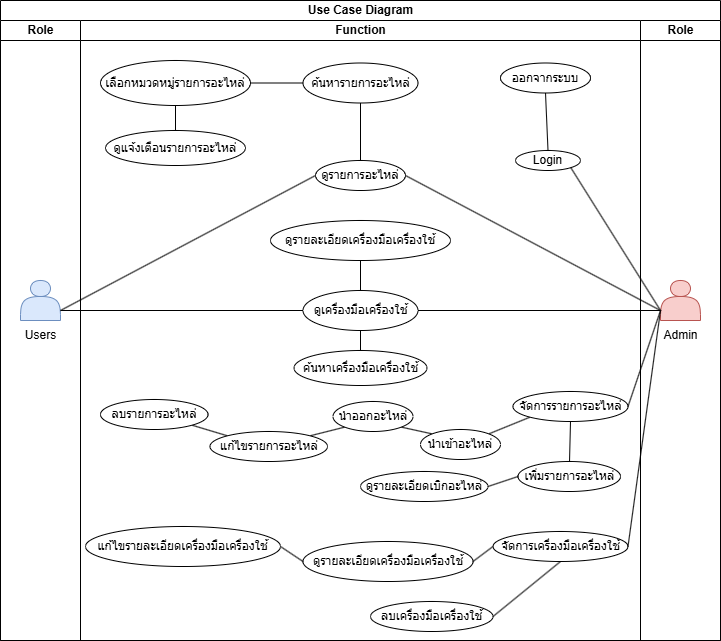

The diagram above was exported from draw.io. Its source (the exported page's mxGraphModel, read from the mxfile embedded in the PNG):
<mxGraphModel dx="1666" dy="789" grid="1" gridSize="10" guides="1" tooltips="1" connect="1" arrows="1" fold="1" page="1" pageScale="1" pageWidth="1169" pageHeight="826" background="none" math="0" shadow="0">
  <root>
    <mxCell id="0" />
    <mxCell id="1" parent="0" />
    <mxCell id="-M2nnYUAODN-cntzcXom-53" value="Use Case Diagram" style="swimlane;childLayout=stackLayout;resizeParent=1;resizeParentMax=0;startSize=20;html=1;" parent="1" vertex="1">
      <mxGeometry x="260" y="80" width="720" height="640" as="geometry" />
    </mxCell>
    <mxCell id="-M2nnYUAODN-cntzcXom-54" value="Role" style="swimlane;startSize=20;html=1;" parent="-M2nnYUAODN-cntzcXom-53" vertex="1">
      <mxGeometry y="20" width="80" height="620" as="geometry" />
    </mxCell>
    <mxCell id="-M2nnYUAODN-cntzcXom-57" value="" style="shape=actor;whiteSpace=wrap;html=1;fillColor=#dae8fc;strokeColor=#6c8ebf;" parent="-M2nnYUAODN-cntzcXom-54" vertex="1">
      <mxGeometry x="20" y="260" width="40" height="40" as="geometry" />
    </mxCell>
    <mxCell id="-M2nnYUAODN-cntzcXom-58" value="Users" style="text;html=1;align=center;verticalAlign=middle;resizable=0;points=[];autosize=1;strokeColor=none;fillColor=none;" parent="-M2nnYUAODN-cntzcXom-54" vertex="1">
      <mxGeometry x="15" y="300" width="50" height="30" as="geometry" />
    </mxCell>
    <mxCell id="-M2nnYUAODN-cntzcXom-55" value="Function" style="swimlane;startSize=20;html=1;" parent="-M2nnYUAODN-cntzcXom-53" vertex="1">
      <mxGeometry x="80" y="20" width="560" height="620" as="geometry" />
    </mxCell>
    <mxCell id="-M2nnYUAODN-cntzcXom-67" value="ออกจากระบบ" style="ellipse;whiteSpace=wrap;html=1;" parent="-M2nnYUAODN-cntzcXom-55" vertex="1">
      <mxGeometry x="420" y="42.5" width="90" height="30" as="geometry" />
    </mxCell>
    <mxCell id="-M2nnYUAODN-cntzcXom-80" value="ดูรายการอะไหล่" style="ellipse;whiteSpace=wrap;html=1;" parent="-M2nnYUAODN-cntzcXom-55" vertex="1">
      <mxGeometry x="235" y="140" width="90" height="30" as="geometry" />
    </mxCell>
    <mxCell id="-M2nnYUAODN-cntzcXom-81" value="ดูเครื่องมือเครื่องใช้" style="ellipse;whiteSpace=wrap;html=1;" parent="-M2nnYUAODN-cntzcXom-55" vertex="1">
      <mxGeometry x="222.5" y="270" width="115" height="40" as="geometry" />
    </mxCell>
    <mxCell id="-M2nnYUAODN-cntzcXom-99" value="Login" style="ellipse;whiteSpace=wrap;html=1;" parent="-M2nnYUAODN-cntzcXom-55" vertex="1">
      <mxGeometry x="435" y="130" width="65" height="20" as="geometry" />
    </mxCell>
    <mxCell id="-M2nnYUAODN-cntzcXom-115" value="ค้นหาเครื่องมือเครื่องใช้" style="ellipse;whiteSpace=wrap;html=1;" parent="-M2nnYUAODN-cntzcXom-55" vertex="1">
      <mxGeometry x="213.5" y="330" width="133" height="35" as="geometry" />
    </mxCell>
    <mxCell id="-M2nnYUAODN-cntzcXom-118" value="ค้นหารายการอะไหล่" style="ellipse;whiteSpace=wrap;html=1;" parent="-M2nnYUAODN-cntzcXom-55" vertex="1">
      <mxGeometry x="222.5" y="42.5" width="115" height="40" as="geometry" />
    </mxCell>
    <mxCell id="-M2nnYUAODN-cntzcXom-119" value="" style="endArrow=none;html=1;rounded=0;entryX=0.5;entryY=1;entryDx=0;entryDy=0;exitX=0.5;exitY=0;exitDx=0;exitDy=0;" parent="-M2nnYUAODN-cntzcXom-55" source="-M2nnYUAODN-cntzcXom-80" target="-M2nnYUAODN-cntzcXom-118" edge="1">
      <mxGeometry width="50" height="50" relative="1" as="geometry">
        <mxPoint x="280" y="180" as="sourcePoint" />
        <mxPoint x="370" y="200" as="targetPoint" />
      </mxGeometry>
    </mxCell>
    <mxCell id="-M2nnYUAODN-cntzcXom-120" value="เลือกหมวดหมู่รายการอะไหล่" style="ellipse;whiteSpace=wrap;html=1;" parent="-M2nnYUAODN-cntzcXom-55" vertex="1">
      <mxGeometry x="20" y="40" width="150" height="45" as="geometry" />
    </mxCell>
    <mxCell id="-M2nnYUAODN-cntzcXom-121" value="" style="endArrow=none;html=1;rounded=0;exitX=1;exitY=0.5;exitDx=0;exitDy=0;entryX=0;entryY=0.5;entryDx=0;entryDy=0;" parent="-M2nnYUAODN-cntzcXom-55" source="-M2nnYUAODN-cntzcXom-120" target="-M2nnYUAODN-cntzcXom-118" edge="1">
      <mxGeometry width="50" height="50" relative="1" as="geometry">
        <mxPoint x="590" y="360" as="sourcePoint" />
        <mxPoint x="336" y="225" as="targetPoint" />
      </mxGeometry>
    </mxCell>
    <mxCell id="-M2nnYUAODN-cntzcXom-132" value="" style="endArrow=none;html=1;rounded=0;exitX=0.5;exitY=1;exitDx=0;exitDy=0;entryX=0.5;entryY=0;entryDx=0;entryDy=0;" parent="-M2nnYUAODN-cntzcXom-55" source="-M2nnYUAODN-cntzcXom-213" target="-M2nnYUAODN-cntzcXom-81" edge="1">
      <mxGeometry width="50" height="50" relative="1" as="geometry">
        <mxPoint x="335" y="205" as="sourcePoint" />
        <mxPoint x="590" y="300" as="targetPoint" />
      </mxGeometry>
    </mxCell>
    <mxCell id="-M2nnYUAODN-cntzcXom-213" value="ดูรายละเอียดเครื่องมือเครื่องใช้" style="ellipse;whiteSpace=wrap;html=1;" parent="-M2nnYUAODN-cntzcXom-55" vertex="1">
      <mxGeometry x="190" y="200" width="180" height="40" as="geometry" />
    </mxCell>
    <mxCell id="9M9uG_C7mYyblwxrZ3fu-3" value="ดูแจ้งเตือนรายการอะไหล่" style="ellipse;whiteSpace=wrap;html=1;" parent="-M2nnYUAODN-cntzcXom-55" vertex="1">
      <mxGeometry x="25" y="110" width="140" height="35" as="geometry" />
    </mxCell>
    <mxCell id="9M9uG_C7mYyblwxrZ3fu-6" value="" style="endArrow=none;html=1;rounded=0;entryX=0.5;entryY=1;entryDx=0;entryDy=0;exitX=0.5;exitY=0;exitDx=0;exitDy=0;" parent="-M2nnYUAODN-cntzcXom-55" source="9M9uG_C7mYyblwxrZ3fu-3" target="-M2nnYUAODN-cntzcXom-120" edge="1">
      <mxGeometry width="50" height="50" relative="1" as="geometry">
        <mxPoint x="50" y="140" as="sourcePoint" />
        <mxPoint x="100" y="90" as="targetPoint" />
      </mxGeometry>
    </mxCell>
    <mxCell id="9M9uG_C7mYyblwxrZ3fu-10" value="" style="endArrow=none;html=1;rounded=0;entryX=0;entryY=1;entryDx=0;entryDy=0;exitX=1;exitY=0;exitDx=0;exitDy=0;" parent="-M2nnYUAODN-cntzcXom-55" source="-M2nnYUAODN-cntzcXom-178" target="9M9uG_C7mYyblwxrZ3fu-8" edge="1">
      <mxGeometry width="50" height="50" relative="1" as="geometry">
        <mxPoint x="558" y="375" as="sourcePoint" />
        <mxPoint x="590" y="300" as="targetPoint" />
      </mxGeometry>
    </mxCell>
    <mxCell id="9M9uG_C7mYyblwxrZ3fu-11" value="" style="endArrow=none;html=1;rounded=0;entryX=0;entryY=0;entryDx=0;entryDy=0;exitX=1;exitY=1;exitDx=0;exitDy=0;" parent="-M2nnYUAODN-cntzcXom-55" source="-M2nnYUAODN-cntzcXom-207" target="-M2nnYUAODN-cntzcXom-178" edge="1">
      <mxGeometry width="50" height="50" relative="1" as="geometry">
        <mxPoint x="430" y="413" as="sourcePoint" />
        <mxPoint x="460" y="386" as="targetPoint" />
      </mxGeometry>
    </mxCell>
    <mxCell id="9M9uG_C7mYyblwxrZ3fu-12" value="" style="endArrow=none;html=1;rounded=0;entryX=0;entryY=1;entryDx=0;entryDy=0;exitX=1;exitY=0;exitDx=0;exitDy=0;" parent="-M2nnYUAODN-cntzcXom-55" source="-M2nnYUAODN-cntzcXom-215" target="-M2nnYUAODN-cntzcXom-207" edge="1">
      <mxGeometry width="50" height="50" relative="1" as="geometry">
        <mxPoint x="440" y="423" as="sourcePoint" />
        <mxPoint x="470" y="396" as="targetPoint" />
      </mxGeometry>
    </mxCell>
    <mxCell id="9M9uG_C7mYyblwxrZ3fu-13" value="" style="endArrow=none;html=1;rounded=0;entryX=1;entryY=1;entryDx=0;entryDy=0;exitX=0;exitY=0;exitDx=0;exitDy=0;" parent="-M2nnYUAODN-cntzcXom-55" source="-M2nnYUAODN-cntzcXom-215" target="-M2nnYUAODN-cntzcXom-216" edge="1">
      <mxGeometry width="50" height="50" relative="1" as="geometry">
        <mxPoint x="450" y="433" as="sourcePoint" />
        <mxPoint x="480" y="406" as="targetPoint" />
      </mxGeometry>
    </mxCell>
    <mxCell id="9M9uG_C7mYyblwxrZ3fu-14" value="" style="endArrow=none;html=1;rounded=0;entryX=0.5;entryY=1;entryDx=0;entryDy=0;" parent="-M2nnYUAODN-cntzcXom-55" source="-M2nnYUAODN-cntzcXom-161" target="9M9uG_C7mYyblwxrZ3fu-8" edge="1">
      <mxGeometry width="50" height="50" relative="1" as="geometry">
        <mxPoint x="460" y="443" as="sourcePoint" />
        <mxPoint x="490" y="416" as="targetPoint" />
      </mxGeometry>
    </mxCell>
    <mxCell id="9M9uG_C7mYyblwxrZ3fu-15" value="" style="endArrow=none;html=1;rounded=0;entryX=1;entryY=0.5;entryDx=0;entryDy=0;exitX=0;exitY=0.5;exitDx=0;exitDy=0;" parent="-M2nnYUAODN-cntzcXom-55" source="-M2nnYUAODN-cntzcXom-161" target="-M2nnYUAODN-cntzcXom-211" edge="1">
      <mxGeometry width="50" height="50" relative="1" as="geometry">
        <mxPoint x="470" y="453" as="sourcePoint" />
        <mxPoint x="500" y="426" as="targetPoint" />
      </mxGeometry>
    </mxCell>
    <mxCell id="9M9uG_C7mYyblwxrZ3fu-21" value="" style="endArrow=none;html=1;rounded=0;entryX=1;entryY=0.5;entryDx=0;entryDy=0;exitX=0;exitY=0.5;exitDx=0;exitDy=0;" parent="-M2nnYUAODN-cntzcXom-55" source="9M9uG_C7mYyblwxrZ3fu-16" target="9M9uG_C7mYyblwxrZ3fu-18" edge="1">
      <mxGeometry width="50" height="50" relative="1" as="geometry">
        <mxPoint x="390" y="530" as="sourcePoint" />
        <mxPoint x="440" y="480" as="targetPoint" />
      </mxGeometry>
    </mxCell>
    <mxCell id="9M9uG_C7mYyblwxrZ3fu-22" value="" style="endArrow=none;html=1;rounded=0;entryX=0;entryY=0.5;entryDx=0;entryDy=0;exitX=1;exitY=0.5;exitDx=0;exitDy=0;" parent="-M2nnYUAODN-cntzcXom-55" source="9M9uG_C7mYyblwxrZ3fu-16" target="-M2nnYUAODN-cntzcXom-82" edge="1">
      <mxGeometry width="50" height="50" relative="1" as="geometry">
        <mxPoint x="233" y="530" as="sourcePoint" />
        <mxPoint x="210" y="515" as="targetPoint" />
      </mxGeometry>
    </mxCell>
    <mxCell id="9M9uG_C7mYyblwxrZ3fu-23" value="" style="endArrow=none;html=1;rounded=0;entryX=0.5;entryY=1;entryDx=0;entryDy=0;exitX=1;exitY=0.5;exitDx=0;exitDy=0;" parent="-M2nnYUAODN-cntzcXom-55" source="9M9uG_C7mYyblwxrZ3fu-19" target="-M2nnYUAODN-cntzcXom-82" edge="1">
      <mxGeometry width="50" height="50" relative="1" as="geometry">
        <mxPoint x="243" y="540" as="sourcePoint" />
        <mxPoint x="220" y="525" as="targetPoint" />
      </mxGeometry>
    </mxCell>
    <mxCell id="9M9uG_C7mYyblwxrZ3fu-25" value="" style="endArrow=none;html=1;rounded=0;entryX=0.5;entryY=1;entryDx=0;entryDy=0;exitX=0.5;exitY=0;exitDx=0;exitDy=0;" parent="-M2nnYUAODN-cntzcXom-55" source="-M2nnYUAODN-cntzcXom-99" target="-M2nnYUAODN-cntzcXom-67" edge="1">
      <mxGeometry width="50" height="50" relative="1" as="geometry">
        <mxPoint x="455.5" y="160" as="sourcePoint" />
        <mxPoint x="432.5" y="145" as="targetPoint" />
      </mxGeometry>
    </mxCell>
    <mxCell id="9M9uG_C7mYyblwxrZ3fu-8" value="จัดการรายการอะไหล่" style="ellipse;whiteSpace=wrap;html=1;" parent="-M2nnYUAODN-cntzcXom-55" vertex="1">
      <mxGeometry x="432.5" y="371" width="115" height="30" as="geometry" />
    </mxCell>
    <mxCell id="-M2nnYUAODN-cntzcXom-178" value="นำเข้าอะไหล่" style="ellipse;whiteSpace=wrap;html=1;" parent="-M2nnYUAODN-cntzcXom-55" vertex="1">
      <mxGeometry x="340" y="409" width="80" height="30" as="geometry" />
    </mxCell>
    <mxCell id="-M2nnYUAODN-cntzcXom-207" value="นำออกอะไหล่" style="ellipse;whiteSpace=wrap;html=1;" parent="-M2nnYUAODN-cntzcXom-55" vertex="1">
      <mxGeometry x="252.5" y="381" width="80" height="30" as="geometry" />
    </mxCell>
    <mxCell id="-M2nnYUAODN-cntzcXom-215" value="แก้ไขรายการอะไหล่" style="ellipse;whiteSpace=wrap;html=1;" parent="-M2nnYUAODN-cntzcXom-55" vertex="1">
      <mxGeometry x="129.5" y="411" width="117.5" height="30" as="geometry" />
    </mxCell>
    <mxCell id="-M2nnYUAODN-cntzcXom-216" value="ลบรายการอะไหล่" style="ellipse;whiteSpace=wrap;html=1;" parent="-M2nnYUAODN-cntzcXom-55" vertex="1">
      <mxGeometry x="20" y="379" width="107.5" height="30" as="geometry" />
    </mxCell>
    <mxCell id="-M2nnYUAODN-cntzcXom-211" value="ดูรายละเอียดเบิกอะไหล่" style="ellipse;whiteSpace=wrap;html=1;" parent="-M2nnYUAODN-cntzcXom-55" vertex="1">
      <mxGeometry x="280" y="451" width="127.5" height="30" as="geometry" />
    </mxCell>
    <mxCell id="-M2nnYUAODN-cntzcXom-161" value="เพิ่มรายการอะไหล่" style="ellipse;whiteSpace=wrap;html=1;" parent="-M2nnYUAODN-cntzcXom-55" vertex="1">
      <mxGeometry x="437.5" y="441" width="102.5" height="30" as="geometry" />
    </mxCell>
    <mxCell id="-M2nnYUAODN-cntzcXom-82" value="จัดการเครื่องมือเครื่องใช้" style="ellipse;whiteSpace=wrap;html=1;" parent="-M2nnYUAODN-cntzcXom-55" vertex="1">
      <mxGeometry x="412.5" y="511" width="135" height="30" as="geometry" />
    </mxCell>
    <mxCell id="9M9uG_C7mYyblwxrZ3fu-16" value="ดูรายละเอียดเครื่องมือเครื่องใช้" style="ellipse;whiteSpace=wrap;html=1;" parent="-M2nnYUAODN-cntzcXom-55" vertex="1">
      <mxGeometry x="222.5" y="521" width="170" height="40" as="geometry" />
    </mxCell>
    <mxCell id="9M9uG_C7mYyblwxrZ3fu-19" value="ลบเครื่องมือเครื่องใช้" style="ellipse;whiteSpace=wrap;html=1;" parent="-M2nnYUAODN-cntzcXom-55" vertex="1">
      <mxGeometry x="290" y="581" width="122.5" height="30" as="geometry" />
    </mxCell>
    <mxCell id="9M9uG_C7mYyblwxrZ3fu-18" value="แก้ไขรายละเอียดเครื่องมือเครื่องใช้" style="ellipse;whiteSpace=wrap;html=1;" parent="-M2nnYUAODN-cntzcXom-55" vertex="1">
      <mxGeometry x="5" y="506" width="195" height="40" as="geometry" />
    </mxCell>
    <mxCell id="9M9uG_C7mYyblwxrZ3fu-26" value="" style="endArrow=none;html=1;rounded=0;exitX=0.5;exitY=0;exitDx=0;exitDy=0;entryX=0.5;entryY=1;entryDx=0;entryDy=0;" parent="-M2nnYUAODN-cntzcXom-55" source="-M2nnYUAODN-cntzcXom-115" target="-M2nnYUAODN-cntzcXom-81" edge="1">
      <mxGeometry width="50" height="50" relative="1" as="geometry">
        <mxPoint x="290" y="250" as="sourcePoint" />
        <mxPoint x="290" y="280" as="targetPoint" />
      </mxGeometry>
    </mxCell>
    <mxCell id="-M2nnYUAODN-cntzcXom-56" value="Role" style="swimlane;startSize=20;html=1;" parent="-M2nnYUAODN-cntzcXom-53" vertex="1">
      <mxGeometry x="640" y="20" width="80" height="620" as="geometry" />
    </mxCell>
    <mxCell id="-M2nnYUAODN-cntzcXom-61" value="" style="shape=actor;whiteSpace=wrap;html=1;fillColor=#f8cecc;strokeColor=#b85450;" parent="-M2nnYUAODN-cntzcXom-56" vertex="1">
      <mxGeometry x="20" y="260" width="40" height="40" as="geometry" />
    </mxCell>
    <mxCell id="-M2nnYUAODN-cntzcXom-62" value="Admin" style="text;html=1;align=center;verticalAlign=middle;resizable=0;points=[];autosize=1;strokeColor=none;fillColor=none;" parent="-M2nnYUAODN-cntzcXom-56" vertex="1">
      <mxGeometry x="10" y="300" width="60" height="30" as="geometry" />
    </mxCell>
    <mxCell id="-M2nnYUAODN-cntzcXom-129" value="" style="endArrow=none;html=1;rounded=0;exitX=1;exitY=1;exitDx=0;exitDy=0;entryX=0;entryY=0.75;entryDx=0;entryDy=0;" parent="-M2nnYUAODN-cntzcXom-53" source="-M2nnYUAODN-cntzcXom-99" target="-M2nnYUAODN-cntzcXom-61" edge="1">
      <mxGeometry width="50" height="50" relative="1" as="geometry">
        <mxPoint x="380" y="240" as="sourcePoint" />
        <mxPoint x="380" y="260" as="targetPoint" />
      </mxGeometry>
    </mxCell>
    <mxCell id="-M2nnYUAODN-cntzcXom-133" value="" style="endArrow=none;html=1;rounded=0;exitX=1;exitY=0.5;exitDx=0;exitDy=0;entryX=0;entryY=0.75;entryDx=0;entryDy=0;" parent="-M2nnYUAODN-cntzcXom-53" source="-M2nnYUAODN-cntzcXom-81" target="-M2nnYUAODN-cntzcXom-61" edge="1">
      <mxGeometry width="50" height="50" relative="1" as="geometry">
        <mxPoint x="425" y="235" as="sourcePoint" />
        <mxPoint x="680" y="330" as="targetPoint" />
      </mxGeometry>
    </mxCell>
    <mxCell id="-M2nnYUAODN-cntzcXom-134" value="" style="endArrow=none;html=1;rounded=0;exitX=1;exitY=0.75;exitDx=0;exitDy=0;entryX=0;entryY=0.5;entryDx=0;entryDy=0;" parent="-M2nnYUAODN-cntzcXom-53" source="-M2nnYUAODN-cntzcXom-57" target="-M2nnYUAODN-cntzcXom-80" edge="1">
      <mxGeometry width="50" height="50" relative="1" as="geometry">
        <mxPoint x="170" y="240" as="sourcePoint" />
        <mxPoint x="412" y="200" as="targetPoint" />
      </mxGeometry>
    </mxCell>
    <mxCell id="-M2nnYUAODN-cntzcXom-160" value="" style="endArrow=none;html=1;rounded=0;exitX=1;exitY=0.75;exitDx=0;exitDy=0;entryX=0;entryY=0.5;entryDx=0;entryDy=0;" parent="-M2nnYUAODN-cntzcXom-53" source="-M2nnYUAODN-cntzcXom-57" target="-M2nnYUAODN-cntzcXom-81" edge="1">
      <mxGeometry width="50" height="50" relative="1" as="geometry">
        <mxPoint x="70" y="320" as="sourcePoint" />
        <mxPoint x="325" y="225" as="targetPoint" />
      </mxGeometry>
    </mxCell>
    <mxCell id="9M9uG_C7mYyblwxrZ3fu-9" value="" style="endArrow=none;html=1;rounded=0;entryX=0;entryY=0.75;entryDx=0;entryDy=0;exitX=1;exitY=0.5;exitDx=0;exitDy=0;" parent="-M2nnYUAODN-cntzcXom-53" source="9M9uG_C7mYyblwxrZ3fu-8" target="-M2nnYUAODN-cntzcXom-61" edge="1">
      <mxGeometry width="50" height="50" relative="1" as="geometry">
        <mxPoint x="630" y="420" as="sourcePoint" />
        <mxPoint x="680" y="370" as="targetPoint" />
      </mxGeometry>
    </mxCell>
    <mxCell id="9M9uG_C7mYyblwxrZ3fu-20" value="" style="endArrow=none;html=1;rounded=0;entryX=1;entryY=0.5;entryDx=0;entryDy=0;exitX=0;exitY=0.75;exitDx=0;exitDy=0;" parent="-M2nnYUAODN-cntzcXom-53" source="-M2nnYUAODN-cntzcXom-61" target="-M2nnYUAODN-cntzcXom-82" edge="1">
      <mxGeometry width="50" height="50" relative="1" as="geometry">
        <mxPoint x="621" y="384" as="sourcePoint" />
        <mxPoint x="670" y="320" as="targetPoint" />
      </mxGeometry>
    </mxCell>
    <mxCell id="-M2nnYUAODN-cntzcXom-131" value="" style="endArrow=none;html=1;rounded=0;exitX=1;exitY=0.5;exitDx=0;exitDy=0;entryX=0;entryY=0.75;entryDx=0;entryDy=0;" parent="-M2nnYUAODN-cntzcXom-53" source="-M2nnYUAODN-cntzcXom-80" target="-M2nnYUAODN-cntzcXom-61" edge="1">
      <mxGeometry width="50" height="50" relative="1" as="geometry">
        <mxPoint x="405" y="196" as="sourcePoint" />
        <mxPoint x="660" y="331" as="targetPoint" />
      </mxGeometry>
    </mxCell>
  </root>
</mxGraphModel>